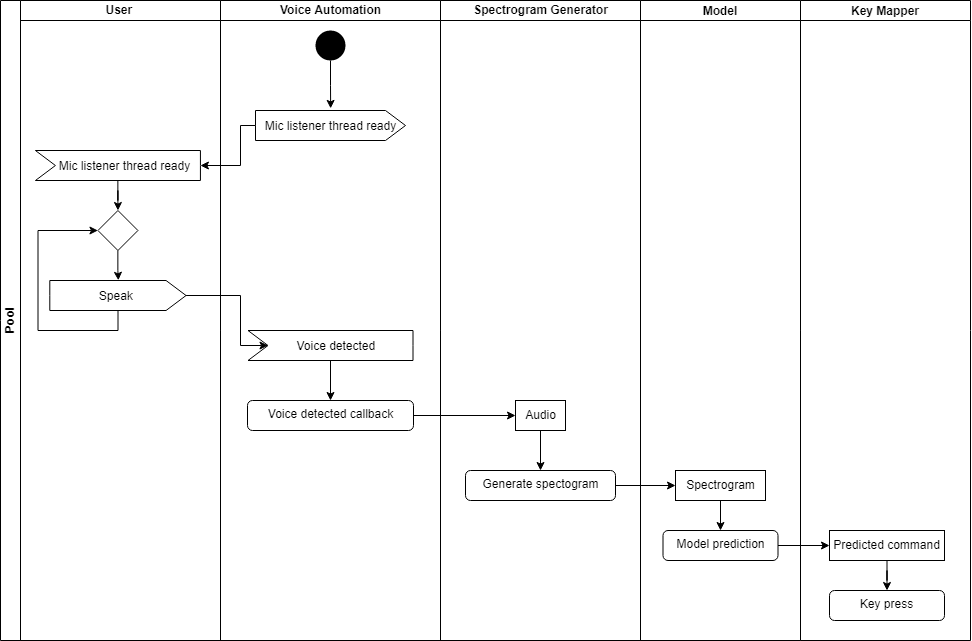

The diagram above was exported from draw.io. Its source (the exported page's mxGraphModel, read from the mxfile embedded in the PNG):
<mxGraphModel dx="1598" dy="684" grid="1" gridSize="10" guides="1" tooltips="1" connect="1" arrows="1" fold="1" page="1" pageScale="1" pageWidth="827" pageHeight="1169" math="0" shadow="0">
  <root>
    <mxCell id="0" />
    <mxCell id="1" parent="0" />
    <mxCell id="8sNm4vRV0Uqe5ih5QDLt-2" value="Pool" style="swimlane;html=1;childLayout=stackLayout;resizeParent=1;resizeParentMax=0;startSize=20;horizontal=0;horizontalStack=1;" vertex="1" parent="1">
      <mxGeometry x="170" y="40" width="640" height="640" as="geometry" />
    </mxCell>
    <mxCell id="8sNm4vRV0Uqe5ih5QDLt-3" value="User&amp;nbsp;" style="swimlane;html=1;startSize=20;" vertex="1" parent="8sNm4vRV0Uqe5ih5QDLt-2">
      <mxGeometry x="20" width="200" height="640" as="geometry" />
    </mxCell>
    <mxCell id="8sNm4vRV0Uqe5ih5QDLt-59" style="edgeStyle=orthogonalEdgeStyle;rounded=0;orthogonalLoop=1;jettySize=auto;html=1;entryX=0;entryY=0.5;entryDx=0;entryDy=0;fontSize=12;" edge="1" parent="8sNm4vRV0Uqe5ih5QDLt-3" source="8sNm4vRV0Uqe5ih5QDLt-16" target="8sNm4vRV0Uqe5ih5QDLt-21">
      <mxGeometry relative="1" as="geometry">
        <Array as="points">
          <mxPoint x="97.44" y="330" />
          <mxPoint x="17.44" y="330" />
          <mxPoint x="17.44" y="230" />
        </Array>
      </mxGeometry>
    </mxCell>
    <mxCell id="8sNm4vRV0Uqe5ih5QDLt-16" value="&lt;font style=&quot;font-size: 12px&quot;&gt;Speak&amp;nbsp;&lt;/font&gt;" style="html=1;shape=mxgraph.infographic.ribbonSimple;notch1=0;notch2=20;align=center;verticalAlign=middle;fontSize=14;fontStyle=0;fillColor=#FFFFFF;" vertex="1" parent="8sNm4vRV0Uqe5ih5QDLt-3">
      <mxGeometry x="29.31" y="280" width="136.25" height="30" as="geometry" />
    </mxCell>
    <mxCell id="8sNm4vRV0Uqe5ih5QDLt-52" style="edgeStyle=orthogonalEdgeStyle;rounded=0;orthogonalLoop=1;jettySize=auto;html=1;entryX=0.503;entryY=-0.007;entryDx=0;entryDy=0;entryPerimeter=0;" edge="1" parent="8sNm4vRV0Uqe5ih5QDLt-3" source="8sNm4vRV0Uqe5ih5QDLt-21" target="8sNm4vRV0Uqe5ih5QDLt-16">
      <mxGeometry relative="1" as="geometry" />
    </mxCell>
    <mxCell id="8sNm4vRV0Uqe5ih5QDLt-21" value="" style="rhombus;" vertex="1" parent="8sNm4vRV0Uqe5ih5QDLt-3">
      <mxGeometry x="77.44" y="210" width="40" height="40" as="geometry" />
    </mxCell>
    <mxCell id="8sNm4vRV0Uqe5ih5QDLt-64" style="edgeStyle=orthogonalEdgeStyle;rounded=0;orthogonalLoop=1;jettySize=auto;html=1;entryX=0.5;entryY=0;entryDx=0;entryDy=0;fontSize=12;" edge="1" parent="8sNm4vRV0Uqe5ih5QDLt-3" source="8sNm4vRV0Uqe5ih5QDLt-61" target="8sNm4vRV0Uqe5ih5QDLt-21">
      <mxGeometry relative="1" as="geometry" />
    </mxCell>
    <mxCell id="8sNm4vRV0Uqe5ih5QDLt-61" value="&lt;span style=&quot;font-size: 12px&quot;&gt;Mic listener thread ready&lt;/span&gt;" style="html=1;shape=mxgraph.infographic.ribbonSimple;notch1=20;notch2=0;align=center;verticalAlign=middle;fontSize=14;fontStyle=0;fillColor=#FFFFFF;flipH=0;spacingRight=0;spacingLeft=14;" vertex="1" parent="8sNm4vRV0Uqe5ih5QDLt-3">
      <mxGeometry x="14.93000000000001" y="150" width="165" height="30" as="geometry" />
    </mxCell>
    <mxCell id="8sNm4vRV0Uqe5ih5QDLt-4" value="Voice Automation" style="swimlane;html=1;startSize=20;" vertex="1" parent="8sNm4vRV0Uqe5ih5QDLt-2">
      <mxGeometry x="220" width="220" height="640" as="geometry" />
    </mxCell>
    <mxCell id="8sNm4vRV0Uqe5ih5QDLt-65" style="edgeStyle=orthogonalEdgeStyle;rounded=0;orthogonalLoop=1;jettySize=auto;html=1;entryX=0.5;entryY=0;entryDx=0;entryDy=0;fontSize=12;" edge="1" parent="8sNm4vRV0Uqe5ih5QDLt-4" source="8sNm4vRV0Uqe5ih5QDLt-18" target="8sNm4vRV0Uqe5ih5QDLt-20">
      <mxGeometry relative="1" as="geometry" />
    </mxCell>
    <mxCell id="8sNm4vRV0Uqe5ih5QDLt-18" value="&lt;font style=&quot;font-size: 12px&quot;&gt;Voice detected&amp;nbsp;&lt;/font&gt;" style="html=1;shape=mxgraph.infographic.ribbonSimple;notch1=20;notch2=0;align=center;verticalAlign=middle;fontSize=14;fontStyle=0;fillColor=#FFFFFF;flipH=0;spacingRight=0;spacingLeft=14;" vertex="1" parent="8sNm4vRV0Uqe5ih5QDLt-4">
      <mxGeometry x="27.5" y="330" width="165" height="30" as="geometry" />
    </mxCell>
    <mxCell id="8sNm4vRV0Uqe5ih5QDLt-20" value="Voice detected callback" style="html=1;align=center;verticalAlign=top;rounded=1;absoluteArcSize=1;arcSize=10;dashed=0;" vertex="1" parent="8sNm4vRV0Uqe5ih5QDLt-4">
      <mxGeometry x="27" y="400" width="166" height="30" as="geometry" />
    </mxCell>
    <mxCell id="8sNm4vRV0Uqe5ih5QDLt-66" style="edgeStyle=orthogonalEdgeStyle;rounded=0;orthogonalLoop=1;jettySize=auto;html=1;entryX=0.501;entryY=-0.071;entryDx=0;entryDy=0;entryPerimeter=0;fontSize=12;" edge="1" parent="8sNm4vRV0Uqe5ih5QDLt-4" source="8sNm4vRV0Uqe5ih5QDLt-53" target="8sNm4vRV0Uqe5ih5QDLt-57">
      <mxGeometry relative="1" as="geometry" />
    </mxCell>
    <mxCell id="8sNm4vRV0Uqe5ih5QDLt-53" value="" style="ellipse;fillColor=#000000;strokeColor=none;" vertex="1" parent="8sNm4vRV0Uqe5ih5QDLt-4">
      <mxGeometry x="95" y="30" width="30" height="30" as="geometry" />
    </mxCell>
    <mxCell id="8sNm4vRV0Uqe5ih5QDLt-57" value="&lt;span style=&quot;font-size: 12px&quot;&gt;Mic listener thread ready&lt;/span&gt;" style="html=1;shape=mxgraph.infographic.ribbonSimple;notch1=0;notch2=20;align=center;verticalAlign=middle;fontSize=14;fontStyle=0;fillColor=#FFFFFF;" vertex="1" parent="8sNm4vRV0Uqe5ih5QDLt-4">
      <mxGeometry x="35" y="110" width="150" height="30" as="geometry" />
    </mxCell>
    <mxCell id="8sNm4vRV0Uqe5ih5QDLt-5" value="Spectrogram Generator" style="swimlane;html=1;startSize=20;" vertex="1" parent="8sNm4vRV0Uqe5ih5QDLt-2">
      <mxGeometry x="440" width="200" height="640" as="geometry">
        <mxRectangle x="260" width="30" height="480" as="alternateBounds" />
      </mxGeometry>
    </mxCell>
    <mxCell id="8sNm4vRV0Uqe5ih5QDLt-25" value="Generate spectogram" style="html=1;align=center;verticalAlign=top;rounded=1;absoluteArcSize=1;arcSize=10;dashed=0;" vertex="1" parent="8sNm4vRV0Uqe5ih5QDLt-5">
      <mxGeometry x="25" y="470" width="150" height="30" as="geometry" />
    </mxCell>
    <mxCell id="8sNm4vRV0Uqe5ih5QDLt-60" style="edgeStyle=orthogonalEdgeStyle;rounded=0;orthogonalLoop=1;jettySize=auto;html=1;entryX=0.5;entryY=0;entryDx=0;entryDy=0;fontSize=12;" edge="1" parent="8sNm4vRV0Uqe5ih5QDLt-5" source="8sNm4vRV0Uqe5ih5QDLt-28" target="8sNm4vRV0Uqe5ih5QDLt-25">
      <mxGeometry relative="1" as="geometry" />
    </mxCell>
    <mxCell id="8sNm4vRV0Uqe5ih5QDLt-28" value="Audio" style="html=1;rounded=0;" vertex="1" parent="8sNm4vRV0Uqe5ih5QDLt-5">
      <mxGeometry x="75" y="400" width="50" height="30" as="geometry" />
    </mxCell>
    <mxCell id="8sNm4vRV0Uqe5ih5QDLt-37" style="edgeStyle=orthogonalEdgeStyle;rounded=0;orthogonalLoop=1;jettySize=auto;html=1;entryX=0;entryY=0;entryDx=20;entryDy=15;entryPerimeter=0;" edge="1" parent="8sNm4vRV0Uqe5ih5QDLt-2" source="8sNm4vRV0Uqe5ih5QDLt-16" target="8sNm4vRV0Uqe5ih5QDLt-18">
      <mxGeometry relative="1" as="geometry">
        <Array as="points">
          <mxPoint x="240" y="295" />
          <mxPoint x="240" y="345" />
        </Array>
      </mxGeometry>
    </mxCell>
    <mxCell id="8sNm4vRV0Uqe5ih5QDLt-63" style="edgeStyle=orthogonalEdgeStyle;rounded=0;orthogonalLoop=1;jettySize=auto;html=1;entryX=1;entryY=0.5;entryDx=0;entryDy=0;entryPerimeter=0;fontSize=12;" edge="1" parent="8sNm4vRV0Uqe5ih5QDLt-2" source="8sNm4vRV0Uqe5ih5QDLt-57" target="8sNm4vRV0Uqe5ih5QDLt-61">
      <mxGeometry relative="1" as="geometry">
        <Array as="points">
          <mxPoint x="240" y="125" />
          <mxPoint x="240" y="165" />
        </Array>
      </mxGeometry>
    </mxCell>
    <mxCell id="8sNm4vRV0Uqe5ih5QDLt-33" style="edgeStyle=orthogonalEdgeStyle;rounded=0;orthogonalLoop=1;jettySize=auto;html=1;entryX=0;entryY=0.5;entryDx=0;entryDy=0;" edge="1" parent="8sNm4vRV0Uqe5ih5QDLt-2" source="8sNm4vRV0Uqe5ih5QDLt-20" target="8sNm4vRV0Uqe5ih5QDLt-28">
      <mxGeometry relative="1" as="geometry" />
    </mxCell>
    <mxCell id="8sNm4vRV0Uqe5ih5QDLt-6" value="Model" style="swimlane;startSize=20;" vertex="1" parent="1">
      <mxGeometry x="810" y="40" width="160" height="640" as="geometry" />
    </mxCell>
    <mxCell id="8sNm4vRV0Uqe5ih5QDLt-36" style="edgeStyle=orthogonalEdgeStyle;rounded=0;orthogonalLoop=1;jettySize=auto;html=1;entryX=0.5;entryY=0;entryDx=0;entryDy=0;" edge="1" parent="8sNm4vRV0Uqe5ih5QDLt-6" source="8sNm4vRV0Uqe5ih5QDLt-31" target="8sNm4vRV0Uqe5ih5QDLt-35">
      <mxGeometry relative="1" as="geometry" />
    </mxCell>
    <mxCell id="8sNm4vRV0Uqe5ih5QDLt-31" value="Spectrogram" style="html=1;rounded=0;" vertex="1" parent="8sNm4vRV0Uqe5ih5QDLt-6">
      <mxGeometry x="35" y="470" width="90" height="30" as="geometry" />
    </mxCell>
    <mxCell id="8sNm4vRV0Uqe5ih5QDLt-35" value="Model prediction" style="html=1;align=center;verticalAlign=top;rounded=1;absoluteArcSize=1;arcSize=10;dashed=0;" vertex="1" parent="8sNm4vRV0Uqe5ih5QDLt-6">
      <mxGeometry x="22.5" y="530" width="115" height="30" as="geometry" />
    </mxCell>
    <mxCell id="8sNm4vRV0Uqe5ih5QDLt-32" style="edgeStyle=orthogonalEdgeStyle;rounded=0;orthogonalLoop=1;jettySize=auto;html=1;entryX=0;entryY=0.5;entryDx=0;entryDy=0;" edge="1" parent="1" source="8sNm4vRV0Uqe5ih5QDLt-25" target="8sNm4vRV0Uqe5ih5QDLt-31">
      <mxGeometry relative="1" as="geometry" />
    </mxCell>
    <mxCell id="8sNm4vRV0Uqe5ih5QDLt-39" value="Key Mapper" style="swimlane;startSize=20;" vertex="1" parent="1">
      <mxGeometry x="970" y="40" width="170" height="640" as="geometry" />
    </mxCell>
    <mxCell id="8sNm4vRV0Uqe5ih5QDLt-40" style="edgeStyle=orthogonalEdgeStyle;rounded=0;orthogonalLoop=1;jettySize=auto;html=1;entryX=0.5;entryY=0;entryDx=0;entryDy=0;" edge="1" parent="8sNm4vRV0Uqe5ih5QDLt-39" target="8sNm4vRV0Uqe5ih5QDLt-42">
      <mxGeometry relative="1" as="geometry">
        <mxPoint x="80.05263157894751" y="350" as="sourcePoint" />
      </mxGeometry>
    </mxCell>
    <mxCell id="8sNm4vRV0Uqe5ih5QDLt-46" style="edgeStyle=orthogonalEdgeStyle;rounded=0;orthogonalLoop=1;jettySize=auto;html=1;entryX=0.5;entryY=0;entryDx=0;entryDy=0;" edge="1" parent="8sNm4vRV0Uqe5ih5QDLt-39" source="8sNm4vRV0Uqe5ih5QDLt-43" target="8sNm4vRV0Uqe5ih5QDLt-44">
      <mxGeometry relative="1" as="geometry" />
    </mxCell>
    <mxCell id="8sNm4vRV0Uqe5ih5QDLt-43" value="Predicted command" style="html=1;rounded=0;" vertex="1" parent="8sNm4vRV0Uqe5ih5QDLt-39">
      <mxGeometry x="29" y="530" width="115" height="30" as="geometry" />
    </mxCell>
    <mxCell id="8sNm4vRV0Uqe5ih5QDLt-44" value="Key press" style="html=1;align=center;verticalAlign=top;rounded=1;absoluteArcSize=1;arcSize=10;dashed=0;" vertex="1" parent="8sNm4vRV0Uqe5ih5QDLt-39">
      <mxGeometry x="29" y="590" width="115" height="30" as="geometry" />
    </mxCell>
    <mxCell id="8sNm4vRV0Uqe5ih5QDLt-45" style="edgeStyle=orthogonalEdgeStyle;rounded=0;orthogonalLoop=1;jettySize=auto;html=1;entryX=0;entryY=0.5;entryDx=0;entryDy=0;" edge="1" parent="1" source="8sNm4vRV0Uqe5ih5QDLt-35" target="8sNm4vRV0Uqe5ih5QDLt-43">
      <mxGeometry relative="1" as="geometry" />
    </mxCell>
  </root>
</mxGraphModel>